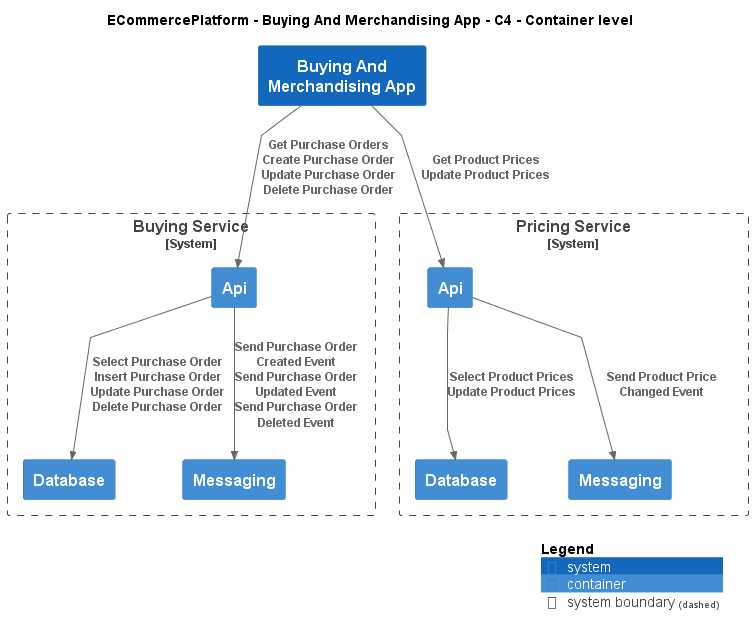

The diagram above was rendered by PlantUML. Its source (embedded in the PNG):
@startuml
!include ..\..\..\.c4s\C4_Container.puml

AddElementTag("c4interflow:lifecycle:new", $bgColor=green, $fontColor=#ffffff, $borderColor=green, $shadowing="False")
AddElementTag("c4interflow:lifecycle:changed", $bgColor=orange, $fontColor=#ffffff, $borderColor=orange, $shadowing="False")
AddElementTag("c4interflow:lifecycle:removed", $bgColor=red, $fontColor=#ffffff, $borderColor=red, $shadowing="False")

AddRelTag("c4interflow:lifecycle:new", $textColor=green, $lineColor=green)
AddRelTag("c4interflow:lifecycle:changed", $textColor=orange, $lineColor=orange)
AddRelTag("c4interflow:lifecycle:removed", $textColor=red, $lineColor=red)

SHOW_PERSON_PORTRAIT()
LAYOUT_TOP_DOWN()

skinparam linetype polyline

title ECommercePlatform - Buying And Merchandising App - C4 - Container level

System(ECommercePlatform.SoftwareSystems.BuyingAndMerchandisingApp, "Buying And Merchandising App", "")

System_Boundary(ECommercePlatform.SoftwareSystems.BuyingService, "Buying Service") {
    Container(ECommercePlatform.SoftwareSystems.BuyingService.Containers.Api, "Api", "", "")
    Container(ECommercePlatform.SoftwareSystems.BuyingService.Containers.Database, "Database", "", "")
    Container(ECommercePlatform.SoftwareSystems.BuyingService.Containers.Messaging, "Messaging", "", "")
}

System_Boundary(ECommercePlatform.SoftwareSystems.PricingService, "Pricing Service") {
    Container(ECommercePlatform.SoftwareSystems.PricingService.Containers.Api, "Api", "", "")
    Container(ECommercePlatform.SoftwareSystems.PricingService.Containers.Database, "Database", "", "")
    Container(ECommercePlatform.SoftwareSystems.PricingService.Containers.Messaging, "Messaging", "", "")
}

Rel(ECommercePlatform.SoftwareSystems.BuyingAndMerchandisingApp, ECommercePlatform.SoftwareSystems.BuyingService.Containers.Api, "Get Purchase Orders\nCreate Purchase Order\nUpdate Purchase Order\nDelete Purchase Order")
Rel(ECommercePlatform.SoftwareSystems.BuyingService.Containers.Api, ECommercePlatform.SoftwareSystems.BuyingService.Containers.Database, "Select Purchase Order\nInsert Purchase Order\nUpdate Purchase Order\nDelete Purchase Order")
Rel(ECommercePlatform.SoftwareSystems.BuyingService.Containers.Api, ECommercePlatform.SoftwareSystems.BuyingService.Containers.Messaging, "Send Purchase Order Created Event\nSend Purchase Order Updated Event\nSend Purchase Order Deleted Event")
Rel(ECommercePlatform.SoftwareSystems.BuyingAndMerchandisingApp, ECommercePlatform.SoftwareSystems.PricingService.Containers.Api, "Get Product Prices\nUpdate Product Prices")
Rel(ECommercePlatform.SoftwareSystems.PricingService.Containers.Api, ECommercePlatform.SoftwareSystems.PricingService.Containers.Database, "Select Product Prices\nUpdate Product Prices")
Rel(ECommercePlatform.SoftwareSystems.PricingService.Containers.Api, ECommercePlatform.SoftwareSystems.PricingService.Containers.Messaging, "Send Product Price Changed Event")


SHOW_LEGEND()
@enduml